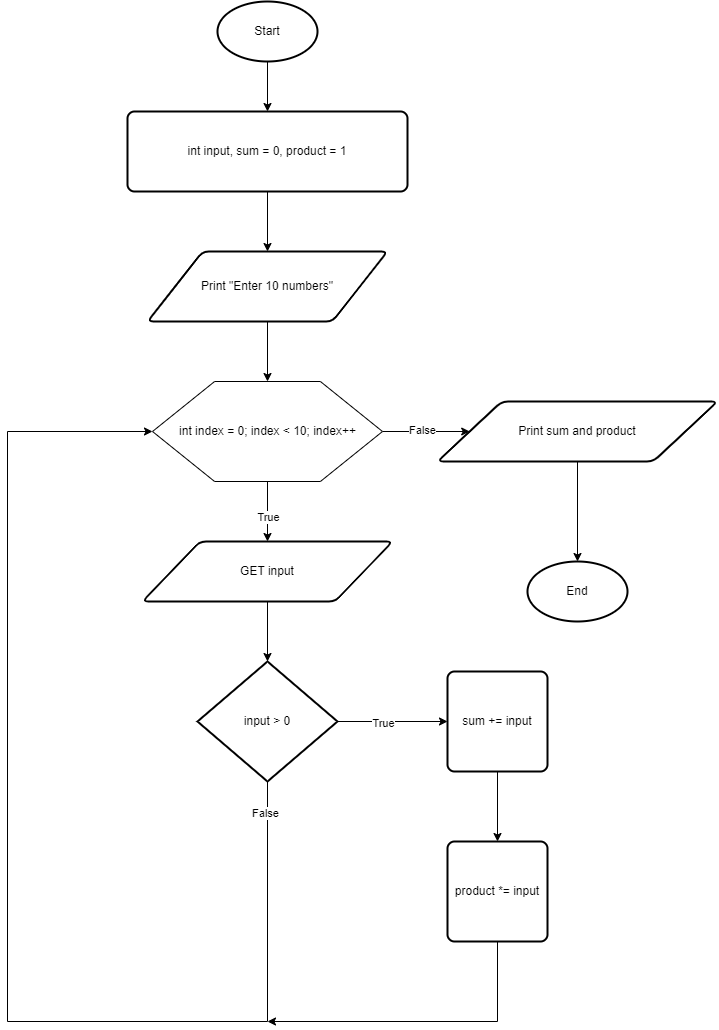

The diagram above was exported from draw.io. Its source (the exported page's mxGraphModel, read from the mxfile embedded in the PNG):
<mxGraphModel dx="1434" dy="739" grid="1" gridSize="10" guides="1" tooltips="1" connect="1" arrows="1" fold="1" page="1" pageScale="1" pageWidth="850" pageHeight="1100" math="0" shadow="0">
  <root>
    <mxCell id="0" />
    <mxCell id="1" parent="0" />
    <mxCell id="Jf7AWtVNPmiARUl5Oda--3" value="" style="edgeStyle=orthogonalEdgeStyle;rounded=0;orthogonalLoop=1;jettySize=auto;html=1;" edge="1" parent="1" source="Jf7AWtVNPmiARUl5Oda--1" target="Jf7AWtVNPmiARUl5Oda--2">
      <mxGeometry relative="1" as="geometry" />
    </mxCell>
    <mxCell id="Jf7AWtVNPmiARUl5Oda--1" value="Start" style="strokeWidth=2;html=1;shape=mxgraph.flowchart.start_1;whiteSpace=wrap;" vertex="1" parent="1">
      <mxGeometry x="350" y="80" width="100" height="60" as="geometry" />
    </mxCell>
    <mxCell id="Jf7AWtVNPmiARUl5Oda--5" value="" style="edgeStyle=orthogonalEdgeStyle;rounded=0;orthogonalLoop=1;jettySize=auto;html=1;" edge="1" parent="1" source="Jf7AWtVNPmiARUl5Oda--2" target="Jf7AWtVNPmiARUl5Oda--4">
      <mxGeometry relative="1" as="geometry" />
    </mxCell>
    <mxCell id="Jf7AWtVNPmiARUl5Oda--2" value="int input, sum = 0, product = 1" style="rounded=1;whiteSpace=wrap;html=1;absoluteArcSize=1;arcSize=14;strokeWidth=2;" vertex="1" parent="1">
      <mxGeometry x="260" y="190" width="280" height="80" as="geometry" />
    </mxCell>
    <mxCell id="Jf7AWtVNPmiARUl5Oda--11" value="" style="edgeStyle=orthogonalEdgeStyle;rounded=0;orthogonalLoop=1;jettySize=auto;html=1;" edge="1" parent="1" source="Jf7AWtVNPmiARUl5Oda--4" target="Jf7AWtVNPmiARUl5Oda--10">
      <mxGeometry relative="1" as="geometry" />
    </mxCell>
    <mxCell id="Jf7AWtVNPmiARUl5Oda--4" value="Print &quot;Enter 10 numbers&quot;" style="shape=parallelogram;html=1;strokeWidth=2;perimeter=parallelogramPerimeter;whiteSpace=wrap;rounded=1;arcSize=12;size=0.23;" vertex="1" parent="1">
      <mxGeometry x="280" y="330" width="240" height="70" as="geometry" />
    </mxCell>
    <mxCell id="Jf7AWtVNPmiARUl5Oda--13" value="" style="edgeStyle=orthogonalEdgeStyle;rounded=0;orthogonalLoop=1;jettySize=auto;html=1;" edge="1" parent="1" source="Jf7AWtVNPmiARUl5Oda--10" target="Jf7AWtVNPmiARUl5Oda--12">
      <mxGeometry relative="1" as="geometry" />
    </mxCell>
    <mxCell id="Jf7AWtVNPmiARUl5Oda--24" value="True" style="edgeLabel;html=1;align=center;verticalAlign=middle;resizable=0;points=[];" vertex="1" connectable="0" parent="Jf7AWtVNPmiARUl5Oda--13">
      <mxGeometry x="0.1667" y="4" relative="1" as="geometry">
        <mxPoint x="-4" as="offset" />
      </mxGeometry>
    </mxCell>
    <mxCell id="Jf7AWtVNPmiARUl5Oda--26" value="" style="edgeStyle=orthogonalEdgeStyle;rounded=0;orthogonalLoop=1;jettySize=auto;html=1;" edge="1" parent="1" source="Jf7AWtVNPmiARUl5Oda--10" target="Jf7AWtVNPmiARUl5Oda--25">
      <mxGeometry relative="1" as="geometry" />
    </mxCell>
    <mxCell id="Jf7AWtVNPmiARUl5Oda--29" value="False" style="edgeLabel;html=1;align=center;verticalAlign=middle;resizable=0;points=[];" vertex="1" connectable="0" parent="Jf7AWtVNPmiARUl5Oda--26">
      <mxGeometry x="-0.1055" y="2" relative="1" as="geometry">
        <mxPoint as="offset" />
      </mxGeometry>
    </mxCell>
    <mxCell id="Jf7AWtVNPmiARUl5Oda--10" value="int index = 0; index &amp;lt; 10; index++" style="verticalLabelPosition=middle;verticalAlign=middle;html=1;shape=hexagon;perimeter=hexagonPerimeter2;arcSize=6;size=0.27;labelPosition=center;align=center;" vertex="1" parent="1">
      <mxGeometry x="285" y="460" width="230" height="100" as="geometry" />
    </mxCell>
    <mxCell id="Jf7AWtVNPmiARUl5Oda--15" value="" style="edgeStyle=orthogonalEdgeStyle;rounded=0;orthogonalLoop=1;jettySize=auto;html=1;" edge="1" parent="1" source="Jf7AWtVNPmiARUl5Oda--12" target="Jf7AWtVNPmiARUl5Oda--14">
      <mxGeometry relative="1" as="geometry" />
    </mxCell>
    <mxCell id="Jf7AWtVNPmiARUl5Oda--12" value="GET input" style="shape=parallelogram;html=1;strokeWidth=2;perimeter=parallelogramPerimeter;whiteSpace=wrap;rounded=1;arcSize=12;size=0.23;" vertex="1" parent="1">
      <mxGeometry x="275" y="620" width="250" height="60" as="geometry" />
    </mxCell>
    <mxCell id="Jf7AWtVNPmiARUl5Oda--17" value="" style="edgeStyle=orthogonalEdgeStyle;rounded=0;orthogonalLoop=1;jettySize=auto;html=1;" edge="1" parent="1" source="Jf7AWtVNPmiARUl5Oda--14" target="Jf7AWtVNPmiARUl5Oda--16">
      <mxGeometry relative="1" as="geometry" />
    </mxCell>
    <mxCell id="Jf7AWtVNPmiARUl5Oda--18" value="True" style="edgeLabel;html=1;align=center;verticalAlign=middle;resizable=0;points=[];" vertex="1" connectable="0" parent="Jf7AWtVNPmiARUl5Oda--17">
      <mxGeometry x="-0.1818" y="-1" relative="1" as="geometry">
        <mxPoint as="offset" />
      </mxGeometry>
    </mxCell>
    <mxCell id="Jf7AWtVNPmiARUl5Oda--21" style="edgeStyle=orthogonalEdgeStyle;rounded=0;orthogonalLoop=1;jettySize=auto;html=1;entryX=0;entryY=0.5;entryDx=0;entryDy=0;exitX=0.5;exitY=1;exitDx=0;exitDy=0;exitPerimeter=0;" edge="1" parent="1" source="Jf7AWtVNPmiARUl5Oda--14" target="Jf7AWtVNPmiARUl5Oda--10">
      <mxGeometry relative="1" as="geometry">
        <Array as="points">
          <mxPoint x="400" y="1100" />
          <mxPoint x="140" y="1100" />
          <mxPoint x="140" y="510" />
        </Array>
      </mxGeometry>
    </mxCell>
    <mxCell id="Jf7AWtVNPmiARUl5Oda--23" value="False" style="edgeLabel;html=1;align=center;verticalAlign=middle;resizable=0;points=[];" vertex="1" connectable="0" parent="Jf7AWtVNPmiARUl5Oda--21">
      <mxGeometry x="-0.9497" y="-3" relative="1" as="geometry">
        <mxPoint as="offset" />
      </mxGeometry>
    </mxCell>
    <mxCell id="Jf7AWtVNPmiARUl5Oda--14" value="input &amp;gt; 0" style="strokeWidth=2;html=1;shape=mxgraph.flowchart.decision;whiteSpace=wrap;" vertex="1" parent="1">
      <mxGeometry x="330" y="740" width="140" height="120" as="geometry" />
    </mxCell>
    <mxCell id="Jf7AWtVNPmiARUl5Oda--20" value="" style="edgeStyle=orthogonalEdgeStyle;rounded=0;orthogonalLoop=1;jettySize=auto;html=1;" edge="1" parent="1" source="Jf7AWtVNPmiARUl5Oda--16" target="Jf7AWtVNPmiARUl5Oda--19">
      <mxGeometry relative="1" as="geometry" />
    </mxCell>
    <mxCell id="Jf7AWtVNPmiARUl5Oda--16" value="sum += input" style="rounded=1;whiteSpace=wrap;html=1;absoluteArcSize=1;arcSize=14;strokeWidth=2;" vertex="1" parent="1">
      <mxGeometry x="580" y="750" width="100" height="100" as="geometry" />
    </mxCell>
    <mxCell id="Jf7AWtVNPmiARUl5Oda--22" style="edgeStyle=orthogonalEdgeStyle;rounded=0;orthogonalLoop=1;jettySize=auto;html=1;" edge="1" parent="1" source="Jf7AWtVNPmiARUl5Oda--19">
      <mxGeometry relative="1" as="geometry">
        <mxPoint x="400" y="1100" as="targetPoint" />
        <Array as="points">
          <mxPoint x="630" y="1100" />
          <mxPoint x="400" y="1100" />
        </Array>
      </mxGeometry>
    </mxCell>
    <mxCell id="Jf7AWtVNPmiARUl5Oda--19" value="product *= input" style="rounded=1;whiteSpace=wrap;html=1;absoluteArcSize=1;arcSize=14;strokeWidth=2;" vertex="1" parent="1">
      <mxGeometry x="580" y="920" width="100" height="100" as="geometry" />
    </mxCell>
    <mxCell id="Jf7AWtVNPmiARUl5Oda--28" value="" style="edgeStyle=orthogonalEdgeStyle;rounded=0;orthogonalLoop=1;jettySize=auto;html=1;" edge="1" parent="1" source="Jf7AWtVNPmiARUl5Oda--25" target="Jf7AWtVNPmiARUl5Oda--27">
      <mxGeometry relative="1" as="geometry" />
    </mxCell>
    <mxCell id="Jf7AWtVNPmiARUl5Oda--25" value="Print sum and product" style="shape=parallelogram;html=1;strokeWidth=2;perimeter=parallelogramPerimeter;whiteSpace=wrap;rounded=1;arcSize=12;size=0.23;" vertex="1" parent="1">
      <mxGeometry x="570" y="480" width="280" height="60" as="geometry" />
    </mxCell>
    <mxCell id="Jf7AWtVNPmiARUl5Oda--27" value="End" style="strokeWidth=2;html=1;shape=mxgraph.flowchart.start_1;whiteSpace=wrap;" vertex="1" parent="1">
      <mxGeometry x="660" y="640" width="100" height="60" as="geometry" />
    </mxCell>
  </root>
</mxGraphModel>